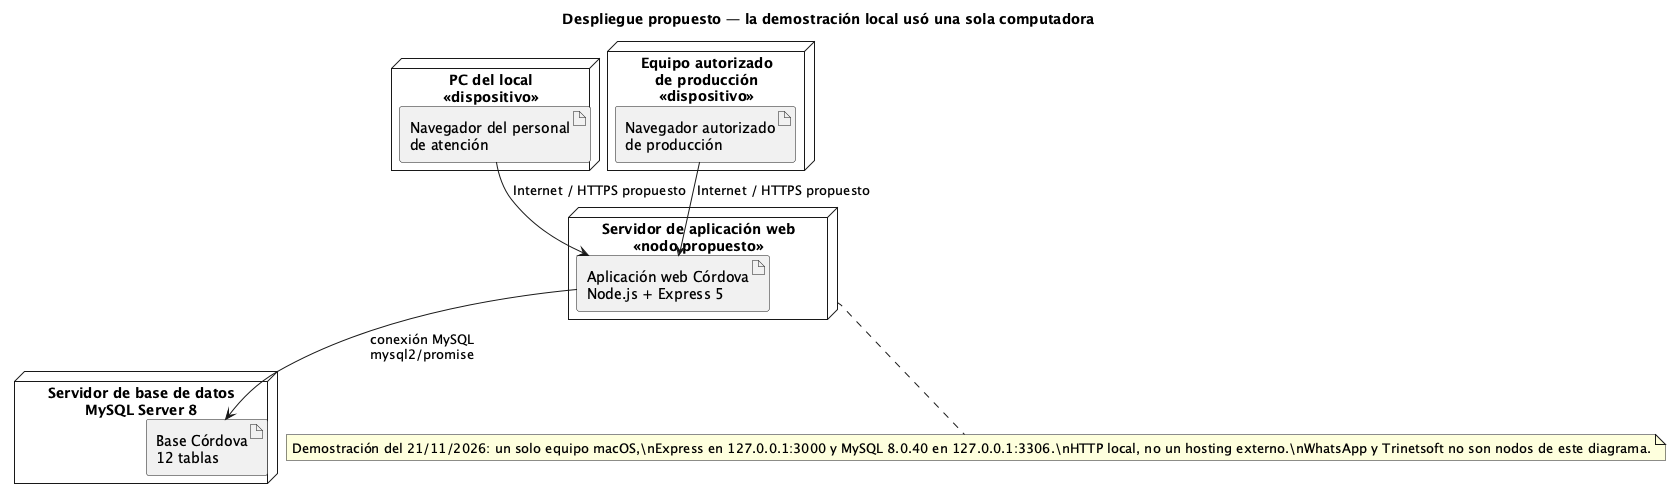

The diagram above was rendered by PlantUML. Its source (embedded in the PNG):
@startuml APF3_384_despliegue
!pragma layout smetana
title Despliegue propuesto — la demostración local usó una sola computadora
skinparam shadowing false

node "PC del local\n«dispositivo»" as PC {
  artifact "Navegador del personal\nde atención" as NAV1
}
node "Equipo autorizado\nde producción\n«dispositivo»" as PROD {
  artifact "Navegador autorizado\nde producción" as NAV2
}
node "Servidor de aplicación web\n«nodo propuesto»" as APP {
  artifact "Aplicación web Córdova\nNode.js + Express 5" as WAR
}
node "Servidor de base de datos\nMySQL Server 8" as DB {
  artifact "Base Córdova\n12 tablas" as BD
}

NAV1 --> WAR : Internet / HTTPS propuesto
NAV2 --> WAR : Internet / HTTPS propuesto
WAR --> BD : conexión MySQL\nmysql2/promise

note bottom of APP
Demostración del 21/11/2026: un solo equipo macOS,\nExpress en 127.0.0.1:3000 y MySQL 8.0.40 en 127.0.0.1:3306.\nHTTP local, no un hosting externo.\nWhatsApp y Trinetsoft no son nodos de este diagrama.
end note
@enduml